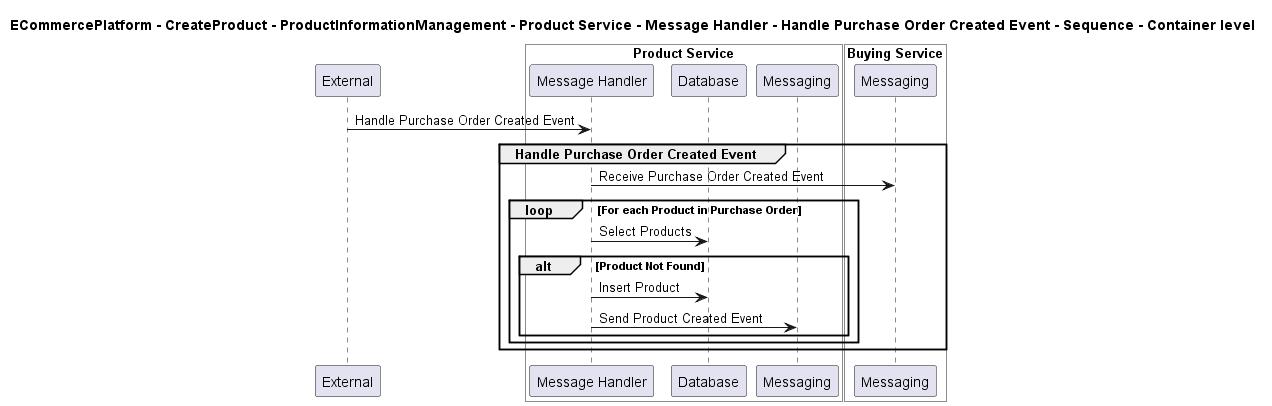

The diagram above was rendered by PlantUML. Its source (embedded in the PNG):
@startuml

title ECommercePlatform - CreateProduct - ProductInformationManagement - Product Service - Message Handler - Handle Purchase Order Created Event - Sequence - Container level

participant "External" as C4InterFlow.SoftwareSystems.ExternalSystem

box "Product Service" #White
    participant "Message Handler" as ECommercePlatform.CreateProduct.ProductInformationManagement.SoftwareSystems.ProductService.Containers.MessageHandler
    participant "Database" as ECommercePlatform.CreateProduct.ProductInformationManagement.SoftwareSystems.ProductService.Containers.Database
    participant "Messaging" as ECommercePlatform.CreateProduct.ProductInformationManagement.SoftwareSystems.ProductService.Containers.Messaging
end box


box "Buying Service" #White
    participant "Messaging" as ECommercePlatform.CreateProduct.BuyingAndMerchandising.SoftwareSystems.BuyingService.Containers.Messaging
end box


C4InterFlow.SoftwareSystems.ExternalSystem -> ECommercePlatform.CreateProduct.ProductInformationManagement.SoftwareSystems.ProductService.Containers.MessageHandler : Handle Purchase Order Created Event
group Handle Purchase Order Created Event
ECommercePlatform.CreateProduct.ProductInformationManagement.SoftwareSystems.ProductService.Containers.MessageHandler -> ECommercePlatform.CreateProduct.BuyingAndMerchandising.SoftwareSystems.BuyingService.Containers.Messaging : Receive Purchase Order Created Event
loop For each Product in Purchase Order
ECommercePlatform.CreateProduct.ProductInformationManagement.SoftwareSystems.ProductService.Containers.MessageHandler -> ECommercePlatform.CreateProduct.ProductInformationManagement.SoftwareSystems.ProductService.Containers.Database : Select Products
alt Product Not Found
ECommercePlatform.CreateProduct.ProductInformationManagement.SoftwareSystems.ProductService.Containers.MessageHandler -> ECommercePlatform.CreateProduct.ProductInformationManagement.SoftwareSystems.ProductService.Containers.Database : Insert Product
ECommercePlatform.CreateProduct.ProductInformationManagement.SoftwareSystems.ProductService.Containers.MessageHandler -> ECommercePlatform.CreateProduct.ProductInformationManagement.SoftwareSystems.ProductService.Containers.Messaging : Send Product Created Event
end
end
end


@enduml